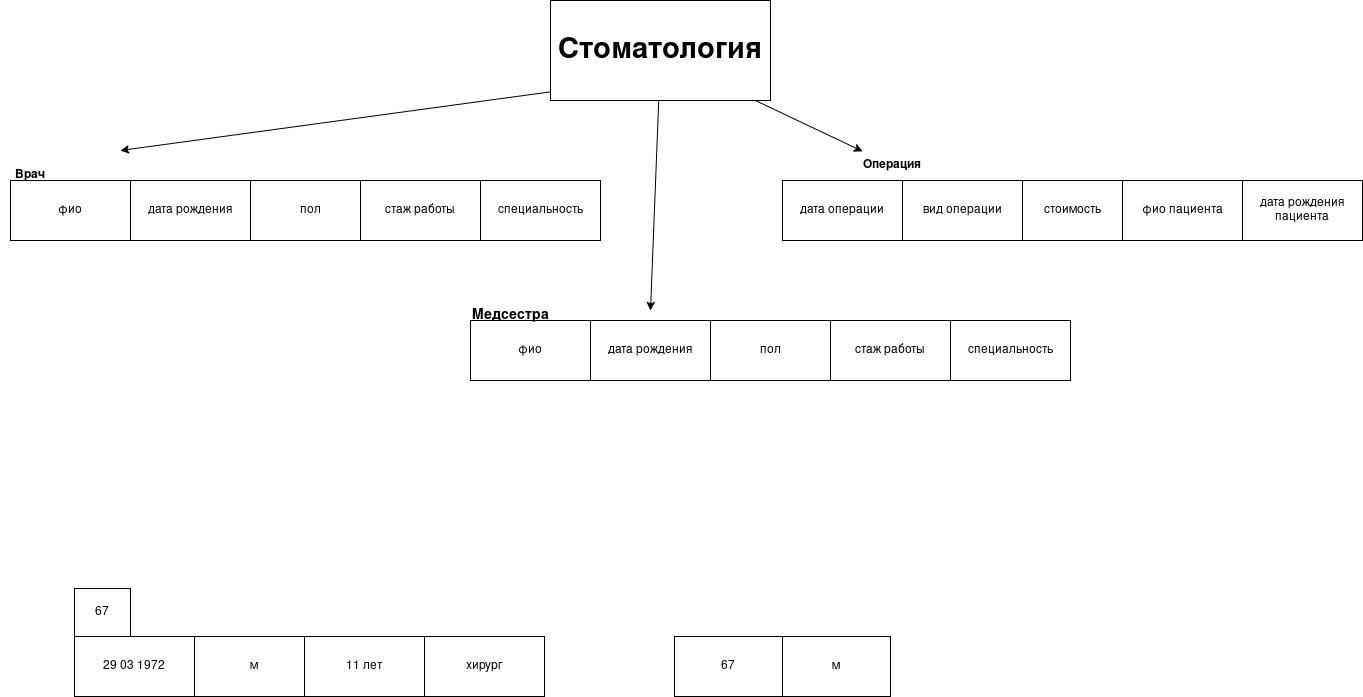

The diagram above was exported from draw.io. Its source (the exported page's mxGraphModel, read from the mxfile embedded in the PNG):
<mxGraphModel dx="3068" dy="721" grid="1" gridSize="12" guides="1" tooltips="1" connect="1" arrows="1" fold="1" page="1" pageScale="1" pageWidth="827" pageHeight="1169" math="0" shadow="0">
  <root>
    <mxCell id="0" />
    <mxCell id="1" parent="0" />
    <mxCell id="GJdcdeGYV0F3ZhEPVkPA-1" parent="1" style="rounded=0;whiteSpace=wrap;html=1;" value="фио" vertex="1">
      <mxGeometry height="60" width="120" x="-820" y="240" as="geometry" />
    </mxCell>
    <mxCell id="GJdcdeGYV0F3ZhEPVkPA-2" parent="1" style="rounded=0;whiteSpace=wrap;html=1;" value="дата рождения" vertex="1">
      <mxGeometry height="60" width="120" x="-700" y="240" as="geometry" />
    </mxCell>
    <mxCell id="GJdcdeGYV0F3ZhEPVkPA-3" parent="1" style="rounded=0;whiteSpace=wrap;html=1;" value="пол" vertex="1">
      <mxGeometry height="60" width="120" x="-580" y="240" as="geometry" />
    </mxCell>
    <mxCell id="GJdcdeGYV0F3ZhEPVkPA-4" parent="1" style="rounded=0;whiteSpace=wrap;html=1;" value="стаж работы" vertex="1">
      <mxGeometry height="60" width="120" x="-470" y="240" as="geometry" />
    </mxCell>
    <mxCell id="GJdcdeGYV0F3ZhEPVkPA-5" parent="1" style="rounded=0;whiteSpace=wrap;html=1;" value="специальность" vertex="1">
      <mxGeometry height="60" width="120" x="-350" y="240" as="geometry" />
    </mxCell>
    <mxCell id="GJdcdeGYV0F3ZhEPVkPA-6" parent="1" style="rounded=0;whiteSpace=wrap;html=1;" value="дата рождения" vertex="1">
      <mxGeometry height="60" width="120" x="-240" y="380" as="geometry" />
    </mxCell>
    <mxCell id="GJdcdeGYV0F3ZhEPVkPA-7" parent="1" style="rounded=0;whiteSpace=wrap;html=1;" value="фио" vertex="1">
      <mxGeometry height="60" width="120" x="-360" y="380" as="geometry" />
    </mxCell>
    <mxCell id="GJdcdeGYV0F3ZhEPVkPA-8" parent="1" style="rounded=0;whiteSpace=wrap;html=1;" value="пол" vertex="1">
      <mxGeometry height="60" width="120" x="-120" y="380" as="geometry" />
    </mxCell>
    <mxCell id="GJdcdeGYV0F3ZhEPVkPA-9" parent="1" style="rounded=0;whiteSpace=wrap;html=1;" value="специальность" vertex="1">
      <mxGeometry height="60" width="120" x="120" y="380" as="geometry" />
    </mxCell>
    <mxCell id="GJdcdeGYV0F3ZhEPVkPA-10" parent="1" style="rounded=0;whiteSpace=wrap;html=1;" value="стаж работы" vertex="1">
      <mxGeometry height="60" width="120" y="380" as="geometry" />
    </mxCell>
    <mxCell id="GJdcdeGYV0F3ZhEPVkPA-11" parent="1" style="rounded=0;whiteSpace=wrap;html=1;" value="фио пациента" vertex="1">
      <mxGeometry height="60" width="120" x="292" y="240" as="geometry" />
    </mxCell>
    <mxCell id="GJdcdeGYV0F3ZhEPVkPA-12" parent="1" style="rounded=0;whiteSpace=wrap;html=1;" value="вид операции" vertex="1">
      <mxGeometry height="60" width="120" x="72" y="240" as="geometry" />
    </mxCell>
    <mxCell id="GJdcdeGYV0F3ZhEPVkPA-13" parent="1" style="rounded=0;whiteSpace=wrap;html=1;" value="стоимость" vertex="1">
      <mxGeometry height="60" width="100" x="192" y="240" as="geometry" />
    </mxCell>
    <mxCell id="GJdcdeGYV0F3ZhEPVkPA-14" parent="1" style="rounded=0;whiteSpace=wrap;html=1;" value="дата операции" vertex="1">
      <mxGeometry height="60" width="120" x="-48" y="240" as="geometry" />
    </mxCell>
    <mxCell id="GJdcdeGYV0F3ZhEPVkPA-15" parent="1" style="rounded=0;whiteSpace=wrap;html=1;" value="дата рождения пациента" vertex="1">
      <mxGeometry height="60" width="120" x="412" y="240" as="geometry" />
    </mxCell>
    <mxCell id="GJdcdeGYV0F3ZhEPVkPA-16" parent="1" style="text;html=1;whiteSpace=wrap;strokeColor=none;fillColor=none;align=center;verticalAlign=middle;rounded=0;" value="&lt;font style=&quot;font-size: 14px;&quot;&gt;&lt;b&gt;Медсестра&lt;/b&gt;&lt;/font&gt;" vertex="1">
      <mxGeometry height="30" width="60" x="-350" y="360" as="geometry" />
    </mxCell>
    <mxCell id="GJdcdeGYV0F3ZhEPVkPA-17" parent="1" style="text;html=1;whiteSpace=wrap;strokeColor=none;fillColor=none;align=center;verticalAlign=middle;rounded=0;" value="&lt;font style=&quot;font-size: 12px;&quot;&gt;&lt;b&gt;&lt;font&gt;Врач&lt;/font&gt;&lt;/b&gt;&lt;/font&gt;" vertex="1">
      <mxGeometry height="30" width="60" x="-830" y="220" as="geometry" />
    </mxCell>
    <mxCell id="GJdcdeGYV0F3ZhEPVkPA-18" parent="1" style="text;html=1;whiteSpace=wrap;strokeColor=none;fillColor=none;align=center;verticalAlign=middle;rounded=0;" value="&lt;b&gt;Операция&lt;/b&gt;" vertex="1">
      <mxGeometry height="30" width="60" x="32" y="210" as="geometry" />
    </mxCell>
    <mxCell id="GJdcdeGYV0F3ZhEPVkPA-19" parent="1" style="text;html=1;whiteSpace=wrap;strokeColor=none;fillColor=none;align=center;verticalAlign=middle;rounded=0;" value="&lt;font style=&quot;font-size: 18px;&quot;&gt;&lt;b&gt;БОЛЬНИЦА&lt;/b&gt;&lt;/font&gt;" vertex="1">
      <mxGeometry height="90" width="220" x="-280" y="70" as="geometry" />
    </mxCell>
    <mxCell id="GJdcdeGYV0F3ZhEPVkPA-20" edge="1" parent="1" source="GJdcdeGYV0F3ZhEPVkPA-19" style="endArrow=classic;html=1;rounded=0;" value="">
      <mxGeometry height="50" relative="1" width="50" as="geometry">
        <mxPoint x="-180" y="130" as="sourcePoint" />
        <mxPoint x="-180" y="370" as="targetPoint" />
      </mxGeometry>
    </mxCell>
    <mxCell id="GJdcdeGYV0F3ZhEPVkPA-22" edge="1" parent="1" source="GJdcdeGYV0F3ZhEPVkPA-19" style="endArrow=classic;html=1;rounded=0;" target="GJdcdeGYV0F3ZhEPVkPA-18" value="">
      <mxGeometry height="50" relative="1" width="50" as="geometry">
        <mxPoint x="-130" y="370" as="sourcePoint" />
        <mxPoint x="50" y="100" as="targetPoint" />
      </mxGeometry>
    </mxCell>
    <mxCell id="GJdcdeGYV0F3ZhEPVkPA-24" edge="1" parent="1" style="endArrow=classic;html=1;rounded=0;" value="">
      <mxGeometry height="50" relative="1" width="50" as="geometry">
        <mxPoint x="-270" y="150" as="sourcePoint" />
        <mxPoint x="-710" y="210" as="targetPoint" />
      </mxGeometry>
    </mxCell>
    <mxCell id="GJdcdeGYV0F3ZhEPVkPA-25" parent="1" style="rounded=0;whiteSpace=wrap;html=1;" value="" vertex="1">
      <mxGeometry height="100" width="220" x="-280" y="60" as="geometry" />
    </mxCell>
    <mxCell id="GJdcdeGYV0F3ZhEPVkPA-26" parent="1" style="text;html=1;whiteSpace=wrap;strokeColor=none;fillColor=none;align=center;verticalAlign=middle;rounded=0;fontSize=29;fontStyle=1" value="Стоматология" vertex="1">
      <mxGeometry height="30" width="60" x="-200" y="95" as="geometry" />
    </mxCell>
    <mxCell id="GJdcdeGYV0F3ZhEPVkPA-27" parent="1" style="rounded=0;whiteSpace=wrap;html=1;" value="29 03 1972" vertex="1">
      <mxGeometry height="60" width="120" x="-756" y="696" as="geometry" />
    </mxCell>
    <mxCell id="GJdcdeGYV0F3ZhEPVkPA-28" parent="1" style="rounded=0;whiteSpace=wrap;html=1;" value="м" vertex="1">
      <mxGeometry height="60" width="120" x="-636" y="696" as="geometry" />
    </mxCell>
    <mxCell id="GJdcdeGYV0F3ZhEPVkPA-29" parent="1" style="rounded=0;whiteSpace=wrap;html=1;" value="11 лет" vertex="1">
      <mxGeometry height="60" width="120" x="-526" y="696" as="geometry" />
    </mxCell>
    <mxCell id="GJdcdeGYV0F3ZhEPVkPA-30" parent="1" style="rounded=0;whiteSpace=wrap;html=1;" value="хирург" vertex="1">
      <mxGeometry height="60" width="120" x="-406" y="696" as="geometry" />
    </mxCell>
    <mxCell id="GJdcdeGYV0F3ZhEPVkPA-31" parent="1" style="rounded=0;whiteSpace=wrap;html=1;" value="67" vertex="1">
      <mxGeometry height="48" width="56" x="-756" y="648" as="geometry" />
    </mxCell>
    <mxCell id="GJdcdeGYV0F3ZhEPVkPA-32" parent="1" style="rounded=0;whiteSpace=wrap;html=1;" value="67" vertex="1">
      <mxGeometry height="60" width="108" x="-156" y="696" as="geometry" />
    </mxCell>
    <mxCell id="GJdcdeGYV0F3ZhEPVkPA-33" parent="1" style="rounded=0;whiteSpace=wrap;html=1;" value="м" vertex="1">
      <mxGeometry height="60" width="108" x="-48" y="696" as="geometry" />
    </mxCell>
  </root>
</mxGraphModel>